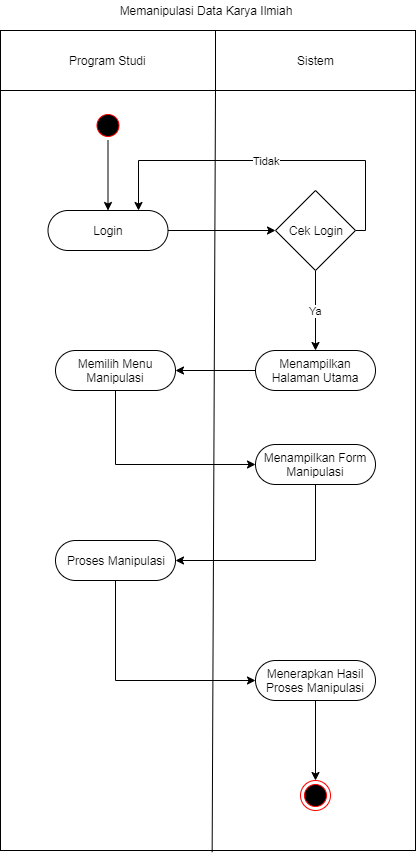

The diagram above was exported from draw.io. Its source (the exported page's mxGraphModel, read from the mxfile embedded in the PNG):
<mxGraphModel dx="1408" dy="699" grid="1" gridSize="10" guides="1" tooltips="1" connect="1" arrows="1" fold="1" page="1" pageScale="1" pageWidth="827" pageHeight="1169" math="0" shadow="0">
  <root>
    <mxCell id="0" />
    <mxCell id="1" parent="0" />
    <mxCell id="U5wHkFEpuh83H7jWcjIW-7" value="" style="verticalLabelPosition=bottom;verticalAlign=top;html=1;shape=mxgraph.basic.rect;fillColor2=none;strokeWidth=1;size=20;indent=5;" parent="1" vertex="1">
      <mxGeometry x="105" y="130" width="415" height="820" as="geometry" />
    </mxCell>
    <mxCell id="U5wHkFEpuh83H7jWcjIW-5" value="" style="ellipse;html=1;shape=startState;fillColor=#000000;strokeColor=#ff0000;" parent="1" vertex="1">
      <mxGeometry x="197.5" y="210" width="30" height="30" as="geometry" />
    </mxCell>
    <mxCell id="U5wHkFEpuh83H7jWcjIW-8" value="Program Studi" style="verticalLabelPosition=middle;verticalAlign=middle;html=1;shape=mxgraph.basic.rect;fillColor2=none;strokeWidth=1;size=20;indent=5;labelPosition=center;align=center;" parent="1" vertex="1">
      <mxGeometry x="105" y="130" width="215" height="60" as="geometry" />
    </mxCell>
    <mxCell id="U5wHkFEpuh83H7jWcjIW-9" value="Sistem" style="verticalLabelPosition=middle;verticalAlign=middle;html=1;shape=mxgraph.basic.rect;fillColor2=none;strokeWidth=1;size=20;indent=5;labelPosition=center;align=center;" parent="1" vertex="1">
      <mxGeometry x="320" y="130" width="200" height="60" as="geometry" />
    </mxCell>
    <mxCell id="U5wHkFEpuh83H7jWcjIW-10" value="Memanipulasi Data Karya Ilmiah" style="text;html=1;strokeColor=none;fillColor=none;align=center;verticalAlign=middle;whiteSpace=wrap;rounded=0;" parent="1" vertex="1">
      <mxGeometry x="110" y="100" width="400" height="20" as="geometry" />
    </mxCell>
    <mxCell id="U5wHkFEpuh83H7jWcjIW-11" value="" style="endArrow=none;html=1;exitX=0.51;exitY=1.002;exitDx=0;exitDy=0;exitPerimeter=0;" parent="1" source="U5wHkFEpuh83H7jWcjIW-7" edge="1">
      <mxGeometry width="50" height="50" relative="1" as="geometry">
        <mxPoint x="270" y="240" as="sourcePoint" />
        <mxPoint x="320" y="190" as="targetPoint" />
      </mxGeometry>
    </mxCell>
    <mxCell id="U5wHkFEpuh83H7jWcjIW-16" value="" style="edgeStyle=orthogonalEdgeStyle;rounded=0;orthogonalLoop=1;jettySize=auto;html=1;entryX=0;entryY=0.5;entryDx=0;entryDy=0;" parent="1" source="U5wHkFEpuh83H7jWcjIW-12" target="U5wHkFEpuh83H7jWcjIW-17" edge="1">
      <mxGeometry relative="1" as="geometry">
        <mxPoint x="352.5" y="329.9999999999999" as="targetPoint" />
      </mxGeometry>
    </mxCell>
    <mxCell id="U5wHkFEpuh83H7jWcjIW-12" value="Login" style="rounded=1;whiteSpace=wrap;html=1;arcSize=50;" parent="1" vertex="1">
      <mxGeometry x="152.5" y="310" width="120" height="40" as="geometry" />
    </mxCell>
    <mxCell id="U5wHkFEpuh83H7jWcjIW-19" value="Tidak" style="edgeStyle=orthogonalEdgeStyle;rounded=0;orthogonalLoop=1;jettySize=auto;html=1;entryX=0.75;entryY=0;entryDx=0;entryDy=0;exitX=1;exitY=0.5;exitDx=0;exitDy=0;" parent="1" source="U5wHkFEpuh83H7jWcjIW-17" target="U5wHkFEpuh83H7jWcjIW-12" edge="1">
      <mxGeometry relative="1" as="geometry">
        <mxPoint x="540" y="329.9999999999999" as="targetPoint" />
        <Array as="points">
          <mxPoint x="470" y="330" />
          <mxPoint x="470" y="260" />
          <mxPoint x="243" y="260" />
        </Array>
      </mxGeometry>
    </mxCell>
    <mxCell id="U5wHkFEpuh83H7jWcjIW-21" value="Ya" style="edgeStyle=orthogonalEdgeStyle;rounded=0;orthogonalLoop=1;jettySize=auto;html=1;entryX=0.5;entryY=0;entryDx=0;entryDy=0;" parent="1" source="U5wHkFEpuh83H7jWcjIW-17" target="U5wHkFEpuh83H7jWcjIW-22" edge="1">
      <mxGeometry relative="1" as="geometry">
        <mxPoint x="420" y="449.9999999999999" as="targetPoint" />
      </mxGeometry>
    </mxCell>
    <mxCell id="U5wHkFEpuh83H7jWcjIW-17" value="Cek Login" style="rhombus;whiteSpace=wrap;html=1;" parent="1" vertex="1">
      <mxGeometry x="380" y="290" width="80" height="80" as="geometry" />
    </mxCell>
    <mxCell id="U5wHkFEpuh83H7jWcjIW-24" value="" style="edgeStyle=orthogonalEdgeStyle;rounded=0;orthogonalLoop=1;jettySize=auto;html=1;" parent="1" source="U5wHkFEpuh83H7jWcjIW-22" target="U5wHkFEpuh83H7jWcjIW-23" edge="1">
      <mxGeometry relative="1" as="geometry" />
    </mxCell>
    <mxCell id="U5wHkFEpuh83H7jWcjIW-22" value="Menampilkan Halaman Utama" style="rounded=1;whiteSpace=wrap;html=1;arcSize=50;" parent="1" vertex="1">
      <mxGeometry x="360" y="450" width="120" height="40" as="geometry" />
    </mxCell>
    <mxCell id="U5wHkFEpuh83H7jWcjIW-26" value="" style="edgeStyle=orthogonalEdgeStyle;rounded=0;orthogonalLoop=1;jettySize=auto;html=1;" parent="1" source="U5wHkFEpuh83H7jWcjIW-23" target="U5wHkFEpuh83H7jWcjIW-25" edge="1">
      <mxGeometry relative="1" as="geometry">
        <Array as="points">
          <mxPoint x="220" y="564" />
        </Array>
      </mxGeometry>
    </mxCell>
    <mxCell id="U5wHkFEpuh83H7jWcjIW-23" value="Memilih Menu Manipulasi" style="rounded=1;whiteSpace=wrap;html=1;arcSize=50;" parent="1" vertex="1">
      <mxGeometry x="160" y="450" width="120" height="40" as="geometry" />
    </mxCell>
    <mxCell id="U5wHkFEpuh83H7jWcjIW-28" value="" style="edgeStyle=orthogonalEdgeStyle;rounded=0;orthogonalLoop=1;jettySize=auto;html=1;" parent="1" source="U5wHkFEpuh83H7jWcjIW-25" target="U5wHkFEpuh83H7jWcjIW-27" edge="1">
      <mxGeometry relative="1" as="geometry">
        <Array as="points">
          <mxPoint x="420" y="660" />
        </Array>
      </mxGeometry>
    </mxCell>
    <mxCell id="U5wHkFEpuh83H7jWcjIW-25" value="Menampilkan Form Manipulasi" style="rounded=1;whiteSpace=wrap;html=1;arcSize=50;" parent="1" vertex="1">
      <mxGeometry x="360" y="544" width="120" height="40" as="geometry" />
    </mxCell>
    <mxCell id="U5wHkFEpuh83H7jWcjIW-30" value="" style="edgeStyle=orthogonalEdgeStyle;rounded=0;orthogonalLoop=1;jettySize=auto;html=1;" parent="1" source="U5wHkFEpuh83H7jWcjIW-27" target="U5wHkFEpuh83H7jWcjIW-29" edge="1">
      <mxGeometry relative="1" as="geometry">
        <Array as="points">
          <mxPoint x="220" y="780" />
        </Array>
      </mxGeometry>
    </mxCell>
    <mxCell id="U5wHkFEpuh83H7jWcjIW-27" value="Proses Manipulasi" style="rounded=1;whiteSpace=wrap;html=1;arcSize=50;" parent="1" vertex="1">
      <mxGeometry x="160" y="640" width="120" height="40" as="geometry" />
    </mxCell>
    <mxCell id="U5wHkFEpuh83H7jWcjIW-33" value="" style="edgeStyle=orthogonalEdgeStyle;rounded=0;orthogonalLoop=1;jettySize=auto;html=1;" parent="1" source="U5wHkFEpuh83H7jWcjIW-29" target="U5wHkFEpuh83H7jWcjIW-32" edge="1">
      <mxGeometry relative="1" as="geometry" />
    </mxCell>
    <mxCell id="U5wHkFEpuh83H7jWcjIW-29" value="Menerapkan Hasil Proses Manipulasi" style="rounded=1;whiteSpace=wrap;html=1;arcSize=50;" parent="1" vertex="1">
      <mxGeometry x="360" y="760" width="120" height="40" as="geometry" />
    </mxCell>
    <mxCell id="U5wHkFEpuh83H7jWcjIW-31" value="" style="endArrow=classic;html=1;exitX=0.5;exitY=1;exitDx=0;exitDy=0;entryX=0.5;entryY=0;entryDx=0;entryDy=0;" parent="1" source="U5wHkFEpuh83H7jWcjIW-5" target="U5wHkFEpuh83H7jWcjIW-12" edge="1">
      <mxGeometry width="50" height="50" relative="1" as="geometry">
        <mxPoint x="190" y="300" as="sourcePoint" />
        <mxPoint x="240" y="250" as="targetPoint" />
      </mxGeometry>
    </mxCell>
    <mxCell id="U5wHkFEpuh83H7jWcjIW-32" value="" style="ellipse;html=1;shape=endState;fillColor=#000000;strokeColor=#ff0000;" parent="1" vertex="1">
      <mxGeometry x="405" y="880" width="30" height="30" as="geometry" />
    </mxCell>
  </root>
</mxGraphModel>